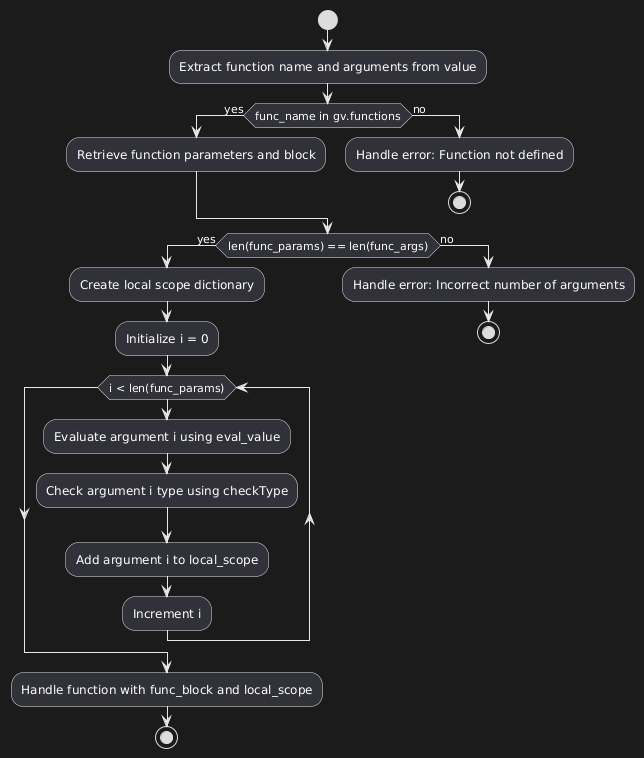

The diagram above was rendered by PlantUML. Its source (embedded in the PNG):
@startuml
start
:Extract function name and arguments from value;
if (func_name in gv.functions) then (yes)
  :Retrieve function parameters and block;
else (no)
  :Handle error: Function not defined;
  stop
endif
if (len(func_params) == len(func_args)) then (yes)
  :Create local scope dictionary;
  :Initialize i = 0;
  while (i < len(func_params))
    :Evaluate argument i using eval_value;
    :Check argument i type using checkType;
    :Add argument i to local_scope;
    :Increment i;
  endwhile
  :Handle function with func_block and local_scope;
  stop
else (no)
  :Handle error: Incorrect number of arguments;
  stop
endif
@enduml